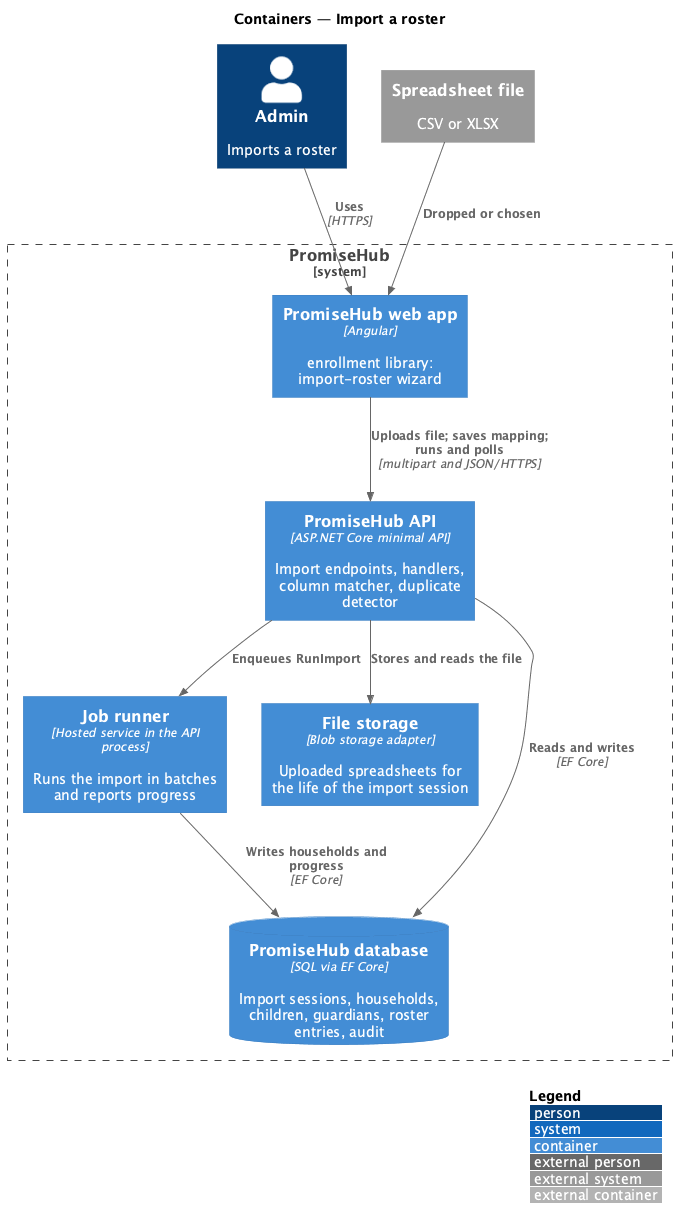

The diagram above was rendered by PlantUML. Its source (embedded in the PNG):
@startuml
!include <C4/C4_Container>
LAYOUT_WITH_LEGEND()
title Containers — Import a roster

Person(admin, "Admin", "Imports a roster")
System_Boundary(promisehub, "PromiseHub") {
  Container(web, "PromiseHub web app", "Angular", "enrollment library: import-roster wizard")
  Container(api, "PromiseHub API", "ASP.NET Core minimal API", "Import endpoints, handlers, column matcher, duplicate detector")
  Container(jobs, "Job runner", "Hosted service in the API process", "Runs the import in batches and reports progress")
  Container(files, "File storage", "Blob storage adapter", "Uploaded spreadsheets for the life of the import session")
  ContainerDb(db, "PromiseHub database", "SQL via EF Core", "Import sessions, households, children, guardians, roster entries, audit")
}
System_Ext(spreadsheet, "Spreadsheet file", "CSV or XLSX")
Rel(admin, web, "Uses", "HTTPS")
Rel(spreadsheet, web, "Dropped or chosen")
Rel(web, api, "Uploads file; saves mapping; runs and polls", "multipart and JSON/HTTPS")
Rel(api, files, "Stores and reads the file")
Rel(api, jobs, "Enqueues RunImport")
Rel(jobs, db, "Writes households and progress", "EF Core")
Rel(api, db, "Reads and writes", "EF Core")
@enduml